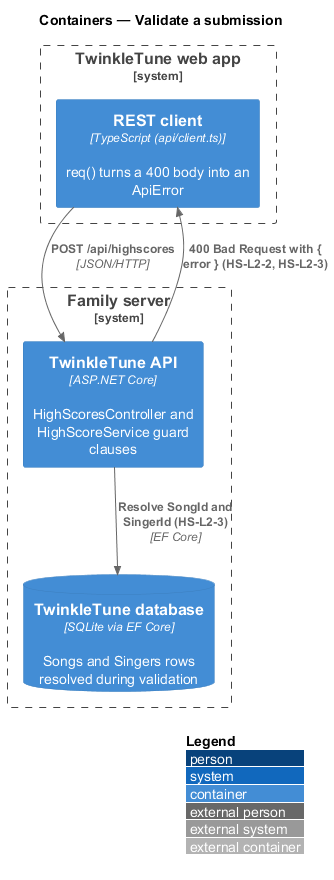

The diagram above was rendered by PlantUML. Its source (embedded in the PNG):
@startuml
!include <C4/C4_Container>
LAYOUT_WITH_LEGEND()
title Containers — Validate a submission

System_Boundary(app, "TwinkleTune web app") {
  Container(client, "REST client", "TypeScript (api/client.ts)", "req() turns a 400 body into an ApiError")
}
System_Boundary(family, "Family server") {
  Container(api, "TwinkleTune API", "ASP.NET Core", "HighScoresController and HighScoreService guard clauses")
  ContainerDb(db, "TwinkleTune database", "SQLite via EF Core", "Songs and Singers rows resolved during validation")
}

Rel(client, api, "POST /api/highscores", "JSON/HTTP")
Rel(api, db, "Resolve SongId and SingerId (HS-L2-3)", "EF Core")
Rel_Back(client, api, "400 Bad Request with { error } (HS-L2-2, HS-L2-3)")
@enduml